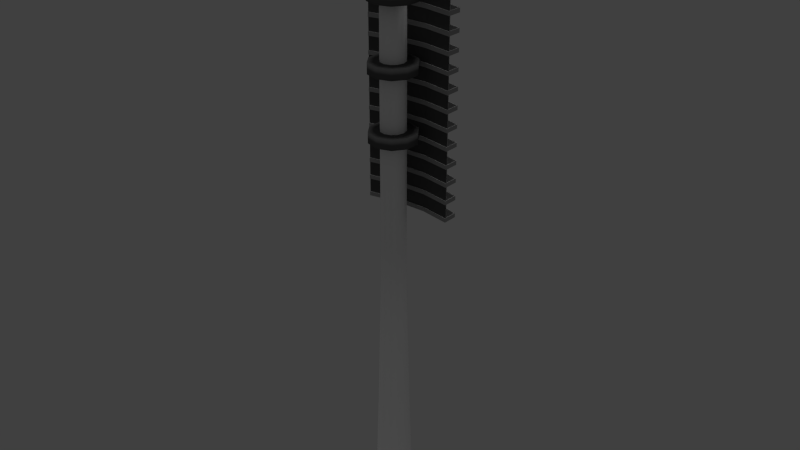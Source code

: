 # Source: NRO_St_pile.blend  (saved by Blender 2.73.0; exported with 4.5.12 LTS)
import bpy
from mathutils import Matrix  # noqa: F401  (used for matrix-valued properties, if any)

bpy.ops.wm.read_factory_settings(use_empty=True)
scene = bpy.context.scene
scene.name = 'Scene'

# ---- collections
col_collection_1 = bpy.data.collections.new('Collection 1'); scene.collection.children.link(col_collection_1)
col_collection_20 = bpy.data.collections.new('Collection 20'); scene.collection.children.link(col_collection_20)
col_collection_20.hide_render = True
col_collection_20.hide_viewport = True

# ---- materials (node trees are filled in below, after node groups)
mat_pile_01 = bpy.data.materials.new('pile_01')
mat_pile_01.alpha_threshold = 0.0
mat_pile_01.use_transparent_shadow = False
mat_pile_01.diffuse_color = (1.0, 1.0, 1.0, 1.0)
mat_pile_01.roughness = 0.5
mat_pile_02 = bpy.data.materials.new('pile_02')
mat_pile_02.alpha_threshold = 0.0
mat_pile_02.use_transparent_shadow = False
mat_pile_02.diffuse_color = (0.1065, 0.1065, 0.1065, 1.0)
mat_pile_02.roughness = 0.5
mat_plane = bpy.data.materials.new('plane')
mat_plane.alpha_threshold = 0.0
mat_plane.use_transparent_shadow = False
mat_plane.diffuse_color = (1.0, 1.0, 1.0, 1.0)
mat_plane.roughness = 0.5
mat_pile_03 = bpy.data.materials.new('pile_03')
mat_pile_03.alpha_threshold = 0.0
mat_pile_03.use_transparent_shadow = False
mat_pile_03.diffuse_color = (0.3506, 0.3506, 0.3506, 1.0)
mat_pile_03.roughness = 0.5
mat_plane_001 = bpy.data.materials.new('plane.001')
mat_plane_001.alpha_threshold = 0.0
mat_plane_001.use_transparent_shadow = False
mat_plane_001.diffuse_color = (0.09084, 0.09084, 0.09084, 1.0)
mat_plane_001.roughness = 0.5

# ---- material node trees

# ---- world
world_world = bpy.data.worlds.new('World'); scene.world = world_world
world_world.color = (0.05088, 0.05088, 0.05088)
world_world.use_sun_shadow = False
world_world.sun_shadow_jitter_overblur = 0.0
world_world.cycles.sampling_method = 'MANUAL'
world_world.cycles.sample_map_resolution = 256

# ---- lights
light_hemi = bpy.data.lights.new('Hemi', 'SUN')
light_hemi.transmission_factor = 0.0
light_hemi.angle = 0.1993
light_hemi.energy = 1.0
light_hemi.shadow_buffer_clip_start = 0.5
light_hemi.shadow_soft_size = 0.1
light_hemi.shadow_cascade_max_distance = 1000.0
light_hemi.cycles.use_multiple_importance_sampling = False
light_lamp = bpy.data.lights.new('Lamp', 'POINT')
light_lamp.transmission_factor = 0.0
light_lamp.cutoff_distance = 30.0
light_lamp.energy = 100.0
light_lamp.shadow_buffer_clip_start = 1.001
light_lamp.shadow_soft_size = 0.1
light_lamp.shadow_maximum_resolution = 0.006
light_lamp.use_absolute_resolution = True
light_lamp.cycles.use_multiple_importance_sampling = False

# ---- meshes
me_cyli0111 = bpy.data.meshes.new('cyli0111')
me_cyli0111.from_pydata([(-0.9271, 1.282, 40.41), (-0.9271, 1.282, 41.12), (0.003463, 1.582, 41.12), (1.506, 0.4858, 41.12), (0.003463, 1.582, 40.41), (0.9271, -1.282, 40.41), (-0.9328, -1.278, 40.41), (-0.003476, -1.582, 40.41), (-1.504, 0.4924, 40.41), (-1.506, -0.4854, 40.41), (-1.504, 0.4924, 41.12), (-0.9328, -1.278, 41.12), (-1.506, -0.4854, 41.12), (-0.003476, -1.582, 41.12), (0.9271, -1.282, 41.12), (1.504, -0.492, 41.12), (1.506, 0.4858, 40.41), (1.504, -0.492, 40.41), (0.9327, 1.278, 40.41), (0.9327, 1.278, 41.12), (-3.07, 1.394, 41.93), (-3.07, 1.394, 22.28), (-1.021, 1.794, 41.93), (1.028, 1.789, 41.93), (-1.021, 1.794, 22.28), (1.028, 1.789, 22.28), (3.075, 1.38, 22.28), (3.075, 1.38, 41.93), (1.506, 0.4858, 28.02), (-1.506, -0.4854, 28.02), (1.506, 0.4858, 27.31), (-0.9271, 1.282, 27.31), (0.003463, 1.582, 27.31), (-1.504, 0.4924, 28.02), (-0.9271, 1.282, 28.02), (-1.504, 0.4924, 27.31), (-1.506, -0.4854, 27.31), (-0.9328, -1.278, 27.31), (-0.9328, -1.278, 28.02), (0.9271, -1.282, 28.02), (-0.003476, -1.582, 28.02), (-0.003476, -1.582, 27.31), (1.504, -0.492, 27.31), (1.504, -0.492, 28.02), (0.9271, -1.282, 27.31), (0.9327, 1.278, 28.02), (0.9327, 1.278, 27.31), (0.003463, 1.582, 28.02), (-0.9271, 1.282, 31.67), (-0.9271, 1.282, 32.39), (0.9271, -1.282, 32.39), (-1.504, 0.4924, 32.39), (0.003463, 1.582, 32.39), (0.003463, 1.582, 31.67), (-0.9328, -1.278, 31.67), (-1.504, 0.4924, 31.67), (-1.506, -0.4854, 31.67), (0.9271, -1.282, 31.67), (-1.506, -0.4854, 32.39), (-0.003476, -1.582, 32.39), (-0.9328, -1.278, 32.39), (-0.003476, -1.582, 31.67), (1.504, -0.492, 31.67), (1.506, 0.4858, 32.39), (1.504, -0.492, 32.39), (1.506, 0.4858, 31.67), (0.9327, 1.278, 32.39), (0.9327, 1.278, 31.67), (0.003463, 1.582, 36.04), (1.506, 0.4858, 36.75), (1.504, -0.492, 36.75), (0.9327, 1.278, 36.04), (1.506, 0.4858, 36.04), (1.504, -0.492, 36.04), (0.9271, -1.282, 36.04), (-0.9328, -1.278, 36.04), (-1.506, -0.4854, 36.04), (-1.504, 0.4924, 36.04), (-0.9271, 1.282, 36.75), (-0.9271, 1.282, 36.04), (-1.506, -0.4854, 36.75), (-1.504, 0.4924, 36.75), (-0.9328, -1.278, 36.75), (-0.003476, -1.582, 36.04), (-0.003476, -1.582, 36.75), (0.9271, -1.282, 36.75), (0.9327, 1.278, 36.75), (0.003463, 1.582, 36.75), (-0.9271, 1.282, 40.41), (-0.9271, 1.282, 41.12), (0.003463, 1.582, 41.12), (1.506, 0.4858, 41.12), (0.003463, 1.582, 40.41), (0.9271, -1.282, 40.41), (-0.9328, -1.278, 40.41), (-0.003476, -1.582, 40.41), (-1.504, 0.4924, 40.41), (-1.506, -0.4854, 40.41), (-1.504, 0.4924, 41.12), (-0.9328, -1.278, 41.12), (-1.506, -0.4854, 41.12), (-0.003476, -1.582, 41.12), (0.9271, -1.282, 41.12), (1.504, -0.492, 41.12), (1.506, 0.4858, 40.41), (1.504, -0.492, 40.41), (0.9327, 1.278, 40.41), (0.9327, 1.278, 41.12), (-3.068, 2.293, 41.28), (-3.07, 1.285, 41.57), (-3.07, 1.285, 41.28), (-1.023, 1.67, 41.28), (0.003671, 1.668, 41.28), (0.003671, 1.668, 41.57), (1.061, 1.666, 41.28), (3.075, 1.272, 41.28), (0.00621, 2.828, 41.28), (-3.068, 2.293, 41.57), (-1.023, 1.67, 41.57), (-1.021, 2.768, 41.57), (1.061, 1.666, 41.57), (3.075, 1.272, 41.57), (1.063, 2.764, 41.57), (3.078, 2.28, 41.28), (3.078, 2.28, 41.57), (0.00621, 2.828, 41.57), (1.063, 2.764, 41.28), (-1.021, 2.768, 41.28), (-3.07, 1.285, 22.25), (-3.07, 1.285, 22.53), (0.003671, 1.668, 22.53), (0.003671, 1.668, 22.25), (3.075, 1.272, 22.25), (0.00621, 2.828, 22.25), (1.061, 1.666, 22.25), (-1.023, 1.67, 22.25), (-1.021, 2.768, 22.25), (-3.068, 2.293, 22.25), (-1.023, 1.67, 22.53), (-3.068, 2.293, 22.53), (-1.021, 2.768, 22.53), (1.061, 1.666, 22.53), (3.075, 1.272, 22.53), (3.078, 2.28, 22.25), (1.063, 2.764, 22.25), (0.00621, 2.828, 22.53), (1.063, 2.764, 22.53), (3.078, 2.28, 22.53), (-3.07, 1.285, 23.44), (3.075, 1.272, 23.72), (1.061, 1.666, 23.44), (0.003671, 1.668, 23.44), (-1.023, 1.67, 23.44), (-3.068, 2.293, 23.44), (-3.07, 1.285, 23.72), (-1.023, 1.67, 23.72), (-3.068, 2.293, 23.72), (0.003671, 1.668, 23.72), (0.00621, 2.828, 23.72), (1.061, 1.666, 23.72), (3.078, 2.28, 23.72), (3.075, 1.272, 23.44), (1.063, 2.764, 23.44), (1.063, 2.764, 23.72), (0.00621, 2.828, 23.44), (-1.021, 2.768, 23.44), (-1.021, 2.768, 23.72), (3.078, 2.28, 23.44), (-3.07, 1.285, 24.91), (-3.068, 2.293, 24.91), (-3.07, 1.285, 24.63), (0.003671, 1.668, 24.63), (0.00621, 2.828, 24.63), (1.061, 1.666, 24.63), (-1.023, 1.67, 24.63), (-3.068, 2.293, 24.63), (-1.023, 1.67, 24.91), (0.003671, 1.668, 24.91), (0.00621, 2.828, 24.91), (-1.021, 2.768, 24.91), (1.061, 1.666, 24.91), (3.075, 1.272, 24.91), (3.078, 2.28, 24.91), (1.063, 2.764, 24.63), (3.075, 1.272, 24.63), (-1.021, 2.768, 24.63), (1.063, 2.764, 24.91), (3.078, 2.28, 24.63), (-3.07, 1.285, 25.82), (-1.023, 1.67, 26.1), (0.003671, 1.668, 26.1), (0.003671, 1.668, 25.82), (1.061, 1.666, 25.82), (3.075, 1.272, 25.82), (0.00621, 2.828, 25.82), (-1.023, 1.67, 25.82), (-3.068, 2.293, 25.82), (-3.068, 2.293, 26.1), (-3.07, 1.285, 26.1), (0.00621, 2.828, 26.1), (1.061, 1.666, 26.1), (1.063, 2.764, 26.1), (3.078, 2.28, 26.1), (3.075, 1.272, 26.1), (3.078, 2.28, 25.82), (1.063, 2.764, 25.82), (-1.021, 2.768, 26.1), (-1.021, 2.768, 25.82), (-3.07, 1.285, 27.01), (-3.07, 1.285, 27.29), (-1.023, 1.67, 27.01), (1.061, 1.666, 27.29), (3.075, 1.272, 27.01), (1.061, 1.666, 27.01), (0.003671, 1.668, 27.01), (0.00621, 2.828, 27.01), (-3.068, 2.293, 27.01), (-1.023, 1.67, 27.29), (-1.021, 2.768, 27.29), (-3.068, 2.293, 27.29), (0.003671, 1.668, 27.29), (1.063, 2.764, 27.29), (3.078, 2.28, 27.29), (3.075, 1.272, 27.29), (3.078, 2.28, 27.01), (1.063, 2.764, 27.01), (0.00621, 2.828, 27.29), (-1.021, 2.768, 27.01), (-3.068, 2.293, 28.2), (-3.07, 1.285, 28.48), (-3.07, 1.285, 28.2), (-1.023, 1.67, 28.2), (0.003671, 1.668, 28.48), (-1.023, 1.67, 28.48), (0.003671, 1.668, 28.2), (1.061, 1.666, 28.2), (3.075, 1.272, 28.48), (0.00621, 2.828, 28.2), (-1.021, 2.768, 28.48), (-3.068, 2.293, 28.48), (1.061, 1.666, 28.48), (3.075, 1.272, 28.2), (3.078, 2.28, 28.2), (1.063, 2.764, 28.2), (1.063, 2.764, 28.48), (0.00621, 2.828, 28.48), (-1.021, 2.768, 28.2), (3.078, 2.28, 28.48), (1.063, 2.764, 29.39), (3.075, 1.272, 29.39), (1.061, 1.666, 29.39), (0.00621, 2.828, 29.39), (-1.023, 1.67, 29.39), (1.063, 2.764, 29.67), (3.075, 1.272, 29.67), (-3.07, 1.285, 29.67), (-1.023, 1.67, 29.67), (3.078, 2.28, 29.67), (3.078, 2.28, 29.39), (0.00621, 2.828, 29.67), (-1.021, 2.768, 29.67), (-1.021, 2.768, 29.39), (-3.068, 2.293, 29.67), (-3.068, 2.293, 29.39), (-3.07, 1.285, 29.39), (0.003671, 1.668, 29.67), (0.003671, 1.668, 29.39), (1.061, 1.666, 29.67), (0.003671, 1.668, 30.86), (-1.023, 1.67, 30.86), (3.075, 1.272, 30.86), (1.061, 1.666, 30.86), (1.061, 1.666, 30.58), (1.063, 2.764, 30.58), (0.00621, 2.828, 30.58), (0.003671, 1.668, 30.58), (-1.023, 1.67, 30.58), (-3.07, 1.285, 30.58), (-3.07, 1.285, 30.86), (-3.068, 2.293, 30.86), (-1.021, 2.768, 30.86), (0.00621, 2.828, 30.86), (3.075, 1.272, 30.58), (3.078, 2.28, 30.58), (1.063, 2.764, 30.86), (-1.021, 2.768, 30.58), (-3.068, 2.293, 30.58), (3.078, 2.28, 30.86), (-1.023, 1.67, 31.77), (1.061, 1.666, 32.05), (1.061, 1.666, 31.77), (3.075, 1.272, 31.77), (0.003671, 1.668, 31.77), (-3.07, 1.285, 31.77), (-3.068, 2.293, 31.77), (-3.07, 1.285, 32.05), (-1.023, 1.67, 32.05), (-3.068, 2.293, 32.05), (0.003671, 1.668, 32.05), (0.00621, 2.828, 32.05), (3.075, 1.272, 32.05), (1.063, 2.764, 32.05), (3.078, 2.28, 32.05), (1.063, 2.764, 31.77), (3.078, 2.28, 31.77), (0.00621, 2.828, 31.77), (-1.021, 2.768, 32.05), (-1.021, 2.768, 31.77), (-3.068, 2.293, 32.96), (-3.07, 1.285, 32.96), (-3.07, 1.285, 33.24), (0.003671, 1.668, 33.24), (0.003671, 1.668, 32.96), (3.075, 1.272, 33.24), (1.061, 1.666, 32.96), (0.00621, 2.828, 32.96), (-1.021, 2.768, 32.96), (-1.023, 1.67, 32.96), (-1.023, 1.67, 33.24), (-3.068, 2.293, 33.24), (-1.021, 2.768, 33.24), (1.061, 1.666, 33.24), (3.078, 2.28, 33.24), (3.075, 1.272, 32.96), (3.078, 2.28, 32.96), (1.063, 2.764, 33.24), (1.063, 2.764, 32.96), (0.00621, 2.828, 33.24), (-3.068, 2.293, 34.14), (-3.07, 1.285, 34.14), (-1.023, 1.67, 34.43), (-1.023, 1.67, 34.14), (0.003671, 1.668, 34.43), (1.061, 1.666, 34.43), (1.061, 1.666, 34.14), (0.00621, 2.828, 34.14), (0.003671, 1.668, 34.14), (-3.07, 1.285, 34.43), (-3.068, 2.293, 34.43), (0.00621, 2.828, 34.43), (3.078, 2.28, 34.43), (3.075, 1.272, 34.43), (3.075, 1.272, 34.14), (3.078, 2.28, 34.14), (1.063, 2.764, 34.14), (1.063, 2.764, 34.43), (-1.021, 2.768, 34.14), (-1.021, 2.768, 34.43), (-3.07, 1.285, 35.33), (0.003671, 1.668, 35.62), (0.003671, 1.668, 35.33), (1.061, 1.666, 35.62), (1.061, 1.666, 35.33), (3.075, 1.272, 35.62), (0.00621, 2.828, 35.33), (1.063, 2.764, 35.33), (-1.021, 2.768, 35.33), (-1.023, 1.67, 35.33), (-3.068, 2.293, 35.33), (-3.07, 1.285, 35.62), (-3.068, 2.293, 35.62), (-1.023, 1.67, 35.62), (3.078, 2.28, 35.62), (3.075, 1.272, 35.33), (3.078, 2.28, 35.33), (0.00621, 2.828, 35.62), (1.063, 2.764, 35.62), (-1.021, 2.768, 35.62), (-3.07, 1.285, 36.81), (-1.023, 1.67, 36.81), (0.003671, 1.668, 36.81), (-1.023, 1.67, 36.52), (3.075, 1.272, 36.81), (0.00621, 2.828, 36.52), (1.061, 1.666, 36.52), (0.003671, 1.668, 36.52), (-3.07, 1.285, 36.52), (-3.068, 2.293, 36.52), (-3.068, 2.293, 36.81), (0.00621, 2.828, 36.81), (-1.021, 2.768, 36.81), (1.061, 1.666, 36.81), (1.063, 2.764, 36.81), (3.078, 2.28, 36.81), (3.075, 1.272, 36.52), (3.078, 2.28, 36.52), (1.063, 2.764, 36.52), (-1.021, 2.768, 36.52), (-3.07, 1.285, 37.71), (0.003671, 1.668, 38.0), (1.061, 1.666, 37.71), (3.075, 1.272, 37.71), (0.00621, 2.828, 37.71), (0.003671, 1.668, 37.71), (-1.023, 1.67, 37.71), (-3.068, 2.293, 37.71), (-3.07, 1.285, 38.0), (-1.023, 1.67, 38.0), (-1.021, 2.768, 38.0), (-3.068, 2.293, 38.0), (1.061, 1.666, 38.0), (3.075, 1.272, 38.0), (3.078, 2.28, 37.71), (1.063, 2.764, 38.0), (1.063, 2.764, 37.71), (0.00621, 2.828, 38.0), (-1.021, 2.768, 37.71), (3.078, 2.28, 38.0), (-3.068, 2.293, 38.9), (-3.07, 1.285, 38.9), (-1.023, 1.67, 39.19), (0.003671, 1.668, 38.9), (3.075, 1.272, 39.19), (1.063, 2.764, 38.9), (0.00621, 2.828, 38.9), (1.061, 1.666, 38.9), (-1.021, 2.768, 38.9), (-1.023, 1.67, 38.9), (-3.07, 1.285, 39.19), (-3.068, 2.293, 39.19), (0.003671, 1.668, 39.19), (1.061, 1.666, 39.19), (3.078, 2.28, 39.19), (3.075, 1.272, 38.9), (3.078, 2.28, 38.9), (0.00621, 2.828, 39.19), (-1.021, 2.768, 39.19), (1.063, 2.764, 39.19), (-3.068, 2.293, 40.38), (-3.068, 2.293, 40.09), (-3.07, 1.285, 40.38), (-3.07, 1.285, 40.09), (-1.023, 1.67, 40.38), (0.003671, 1.668, 40.09), (3.075, 1.272, 40.09), (3.075, 1.272, 40.38), (1.061, 1.666, 40.09), (1.063, 2.764, 40.09), (-1.021, 2.768, 40.09), (-1.023, 1.67, 40.09), (0.003671, 1.668, 40.38), (1.061, 1.666, 40.38), (1.063, 2.764, 40.38), (0.00621, 2.828, 40.38), (3.078, 2.28, 40.09), (3.078, 2.28, 40.38), (0.00621, 2.828, 40.09), (-1.021, 2.768, 40.38), (0.003051, 1.394, 0.0), (1.165, 0.6945, 0.0), (0.6741, 1.206, 0.0), (0.6375, 1.14, 1.235), (1.101, 0.6568, 1.235), (1.162, -0.6996, 0.0), (1.343, -0.002944, 0.0), (1.27, -0.002781, 1.235), (0.9196, 0.5484, 8.423), (0.5323, 0.9522, 8.423), (-0.7115, 0.4285, 30.37), (-0.4098, 0.669, 42.63), (-0.4097, 0.7404, 30.37), (0.7133, 0.4254, 18.32), (0.4129, 0.7386, 18.32), (1.06, -0.002326, 8.423), (0.6689, -1.209, 0.0), (-0.003051, -1.394, 0.0), (-0.7116, 0.3873, 42.5), (-0.7132, -0.3842, 42.13), (0.7115, -0.4285, 30.37), (0.8226, -0.001804, 30.37), (0.4128, 0.6672, 42.63), (0.001691, 0.7715, 42.68), (0.7132, 0.3842, 42.5), (-0.4128, -0.6672, 42.0), (0.7116, -0.3873, 42.13), (0.8226, -0.001804, 42.32), (0.4129, 0.7386, 30.37), (0.7133, 0.4254, 30.37), (-0.001865, -0.8539, 18.32), (0.4097, -0.7404, 18.32), (0.7115, -0.4285, 18.32), (0.8226, -0.001804, 18.32), (0.9172, -0.5524, 8.423), (1.098, -0.6616, 1.235), (0.6325, -1.143, 1.235), (0.5281, -0.9545, 8.423), (-0.002408, -1.101, 8.423), (-0.6375, -1.14, 1.235), (-0.5323, -0.9522, 8.423), (-0.9196, -0.5484, 8.423), (-0.001865, -0.8539, 30.37), (0.4098, -0.669, 42.0), (0.4097, -0.7404, 30.37), (-0.4129, -0.7386, 18.32), (-0.001691, -0.7715, 41.95), (-0.4129, -0.7386, 30.37), (-0.7133, -0.4254, 30.37), (-0.7133, -0.4254, 18.32), (-0.002885, -1.318, 1.235), (-0.6741, -1.206, 0.0), (-1.165, -0.6945, 0.0), (-1.101, -0.6568, 1.235), (-1.06, 0.002329, 8.423), (-0.8226, 0.001806, 30.37), (-0.8226, 0.001804, 42.32), (-1.343, 0.002946, 0.0), (0.001865, 0.8539, 30.37), (0.001865, 0.8539, 18.32), (0.002408, 1.101, 8.423), (0.002885, 1.318, 1.235), (-1.162, 0.6996, 0.0), (-1.098, 0.6616, 1.235), (-1.27, 0.002781, 1.235), (-0.8226, 0.001806, 18.32), (-0.7115, 0.4285, 18.32), (-0.6325, 1.143, 1.235), (-0.6689, 1.209, 0.0), (-0.9172, 0.5524, 8.423), (-0.4097, 0.7404, 18.32), (-0.5281, 0.9545, 8.423), (-3.07, 1.331, 41.93), (-3.07, 1.331, 22.28), (-1.021, 1.731, 41.93), (1.028, 1.726, 41.93), (-1.021, 1.731, 22.28), (1.028, 1.726, 22.28), (3.075, 1.317, 22.28), (3.075, 1.317, 41.93)], [], [(5, 7, 6, 4), (19, 2, 3), (11, 13, 14), (11, 14, 3), (2, 1, 10), (14, 15, 3), (10, 12, 11), (18, 16, 4), (16, 17, 5), (16, 5, 4), (6, 8, 4), (6, 9, 8), (8, 0, 4), (2, 10, 11, 3), (21, 20, 22, 24), (24, 22, 23, 25), (27, 26, 25, 23), (63, 64, 62, 65), (28, 43, 42, 30), (45, 47, 28), (38, 40, 39), (38, 39, 28), (43, 39, 44, 42), (47, 34, 33), (39, 43, 28), (33, 29, 38), (46, 30, 32), (30, 42, 44), (30, 44, 32), (34, 47, 32, 31), (37, 35, 32), (37, 36, 35), (35, 31, 32), (45, 28, 30, 46), (39, 40, 41, 44), (59, 60, 54, 61), (47, 33, 38, 28), (44, 41, 37, 32), (29, 33, 35, 36), (33, 34, 31, 35), (47, 45, 46, 32), (38, 29, 36, 37), (51, 49, 48, 55), (66, 52, 63), (60, 59, 50), (60, 50, 63), (64, 50, 57, 62), (52, 49, 51), (50, 64, 63), (51, 58, 60), (67, 65, 53), (65, 62, 57), (65, 57, 53), (49, 52, 53, 48), (54, 55, 53), (54, 56, 55), (55, 48, 53), (52, 66, 67, 53), (50, 59, 61, 57), (84, 82, 75, 83), (52, 51, 60, 63), (57, 61, 54, 53), (58, 51, 55, 56), (66, 63, 65, 67), (60, 58, 56, 54), (69, 70, 73, 72), (86, 87, 69), (82, 84, 85), (82, 85, 69), (70, 85, 74, 73), (87, 78, 81), (85, 70, 69), (81, 80, 82), (71, 72, 68), (72, 73, 74), (72, 74, 68), (78, 87, 68, 79), (75, 77, 68), (75, 76, 77), (77, 79, 68), (86, 69, 72, 71), (85, 84, 83, 74), (101, 99, 94, 95), (87, 81, 82, 69), (74, 83, 75, 68), (80, 81, 77, 76), (81, 78, 79, 77), (87, 86, 71, 68), (82, 80, 76, 75), (91, 103, 105, 104), (103, 102, 93, 105), (40, 38, 37, 41), (107, 91, 104, 106), (102, 101, 95, 93), (89, 90, 92, 88), (100, 98, 96, 97), (98, 89, 88, 96), (90, 107, 106, 92), (99, 100, 97, 94), (300, 302, 301, 289), (357, 348, 358, 356), (114, 112, 116, 126), (121, 124, 122, 120), (116, 127, 119, 125), (112, 111, 127, 116), (122, 124, 123, 126), (108, 110, 109, 117), (118, 119, 117, 109), (111, 112, 113, 118), (126, 123, 115, 114), (112, 114, 120, 113), (142, 147, 146, 141), (110, 111, 118, 109), (127, 108, 117, 119), (115, 123, 124, 121), (126, 116, 125, 122), (114, 115, 121, 120), (120, 122, 125, 113), (173, 171, 172, 183), (113, 125, 119, 118), (111, 110, 108, 127), (133, 136, 140, 145), (144, 133, 145, 146), (146, 147, 143, 144), (137, 128, 129, 139), (138, 140, 139, 129), (135, 131, 130, 138), (144, 143, 132, 134), (131, 134, 141, 130), (149, 160, 163, 159), (128, 135, 138, 129), (136, 137, 139, 140), (132, 143, 147, 142), (134, 131, 133, 144), (134, 132, 142, 141), (141, 146, 145, 130), (131, 135, 136, 133), (130, 145, 140, 138), (135, 128, 137, 136), (164, 165, 166, 158), (162, 164, 158, 163), (163, 160, 167, 162), (153, 148, 154, 156), (155, 166, 156, 154), (152, 151, 157, 155), (162, 167, 161, 150), (151, 150, 159, 157), (181, 182, 186, 180), (148, 152, 155, 154), (165, 153, 156, 166), (161, 167, 160, 149), (150, 151, 164, 162), (150, 161, 149, 159), (159, 163, 158, 157), (151, 152, 165, 164), (157, 158, 166, 155), (152, 148, 153, 165), (172, 185, 179, 178), (183, 172, 178, 186), (180, 186, 178, 177), (175, 170, 168, 169), (176, 179, 169, 168), (272, 282, 270, 271), (186, 182, 187, 183), (171, 173, 180, 177), (203, 202, 201, 200), (170, 174, 176, 168), (185, 175, 169, 179), (184, 187, 182, 181), (174, 171, 177, 176), (173, 184, 181, 180), (183, 187, 184, 173), (171, 174, 185, 172), (177, 178, 179, 176), (174, 170, 175, 185), (194, 207, 206, 199), (205, 194, 199, 201), (201, 202, 204, 205), (196, 188, 198, 197), (189, 206, 197, 198), (195, 191, 190, 189), (205, 204, 193, 192), (191, 192, 200, 190), (223, 222, 221, 211), (188, 195, 189, 198), (207, 196, 197, 206), (193, 204, 202, 203), (192, 191, 194, 205), (192, 193, 203, 200), (200, 201, 199, 190), (191, 195, 207, 194), (190, 199, 206, 189), (195, 188, 196, 207), (215, 227, 218, 226), (225, 215, 226, 221), (221, 222, 224, 225), (216, 208, 209, 219), (217, 218, 219, 209), (210, 214, 220, 217), (225, 224, 212, 213), (214, 213, 211, 220), (236, 247, 244, 240), (208, 210, 217, 209), (227, 216, 219, 218), (212, 224, 222, 223), (213, 214, 215, 225), (213, 212, 223, 211), (211, 221, 226, 220), (214, 210, 227, 215), (220, 226, 218, 217), (210, 208, 216, 227), (237, 246, 238, 245), (243, 237, 245, 244), (244, 247, 242, 243), (228, 230, 229, 239), (233, 238, 239, 229), (231, 234, 232, 233), (243, 242, 241, 235), (234, 235, 240, 232), (261, 263, 262, 260), (230, 231, 233, 229), (246, 228, 239, 238), (241, 242, 247, 236), (235, 234, 237, 243), (235, 241, 236, 240), (240, 244, 245, 232), (234, 231, 246, 237), (232, 245, 238, 233), (231, 230, 228, 246), (252, 266, 265, 256), (252, 264, 263, 261), (264, 252, 256, 255), (249, 250, 248, 258), (263, 264, 255, 262), (266, 252, 261, 251), (259, 265, 267, 253), (250, 249, 254, 267), (250, 266, 251, 248), (266, 250, 267, 265), (253, 267, 254, 257), (270, 287, 284, 271), (260, 256, 265, 259), (249, 258, 257, 254), (248, 251, 259, 253), (258, 248, 253, 257), (262, 255, 256, 260), (251, 261, 260, 259), (274, 285, 280, 281), (273, 274, 281, 284), (284, 287, 283, 273), (286, 277, 278, 279), (276, 275, 268, 269), (273, 283, 282, 272), (275, 272, 271, 268), (290, 292, 305, 303), (277, 276, 269, 278), (285, 286, 279, 280), (282, 283, 287, 270), (272, 275, 274, 273), (269, 280, 279, 278), (271, 284, 281, 268), (275, 276, 285, 274), (268, 281, 280, 269), (276, 277, 286, 285), (298, 299, 306, 296), (303, 305, 299, 301), (301, 302, 304, 303), (294, 293, 295, 297), (293, 288, 296, 295), (288, 292, 298, 296), (303, 304, 291, 290), (292, 290, 289, 298), (313, 322, 325, 321), (305, 307, 306, 299), (307, 294, 297, 306), (291, 304, 302, 300), (296, 306, 297, 295), (290, 291, 300, 289), (289, 301, 299, 298), (292, 288, 307, 305), (318, 320, 319, 310), (288, 293, 294, 307), (315, 316, 320, 327), (326, 315, 327, 325), (325, 322, 324, 326), (308, 309, 310, 319), (309, 317, 318, 310), (317, 312, 311, 318), (326, 324, 323, 314), (312, 314, 321, 311), (341, 340, 345, 333), (345, 340, 343, 344), (316, 308, 319, 320), (323, 324, 322, 313), (314, 312, 315, 326), (314, 323, 313, 321), (321, 325, 327, 311), (312, 317, 316, 315), (311, 327, 320, 318), (317, 309, 308, 316), (335, 346, 347, 339), (344, 335, 339, 345), (333, 345, 339, 332), (328, 329, 337, 338), (330, 347, 338, 337), (331, 336, 332, 330), (344, 343, 342, 334), (336, 334, 333, 332), (353, 362, 366, 351), (329, 331, 330, 337), (346, 328, 338, 347), (342, 343, 340, 341), (334, 336, 335, 344), (334, 342, 341, 333), (336, 331, 346, 335), (332, 339, 347, 330), (331, 329, 328, 346), (354, 356, 367, 365), (355, 354, 365, 366), (366, 362, 364, 355), (358, 348, 359, 360), (361, 367, 360, 359), (357, 350, 349, 361), (355, 364, 363, 352), (350, 352, 351, 349), (374, 375, 373, 386), (348, 357, 361, 359), (356, 358, 360, 367), (363, 364, 362, 353), (352, 350, 354, 355), (352, 363, 353, 351), (351, 366, 365, 349), (350, 357, 356, 354), (349, 365, 367, 361), (372, 383, 382, 381), (373, 387, 380, 379), (386, 373, 379, 382), (429, 431, 430, 428), (377, 376, 368, 378), (369, 380, 378, 368), (382, 383, 385, 386), (371, 375, 370, 369), (375, 374, 381, 370), (401, 407, 403, 400), (376, 371, 369, 368), (387, 377, 378, 380), (384, 385, 383, 372), (386, 385, 384, 374), (374, 384, 372, 381), (381, 382, 379, 370), (375, 371, 387, 373), (370, 379, 380, 369), (371, 376, 377, 387), (392, 406, 398, 405), (404, 392, 405, 403), (403, 407, 402, 404), (395, 388, 396, 399), (397, 398, 399, 396), (394, 393, 389, 397), (404, 402, 391, 390), (393, 390, 400, 389), (412, 422, 427, 421), (388, 394, 397, 396), (406, 395, 399, 398), (391, 402, 407, 401), (390, 393, 392, 404), (390, 391, 401, 400), (400, 403, 405, 389), (393, 394, 406, 392), (389, 405, 398, 397), (394, 388, 395, 406), (414, 416, 426, 425), (413, 414, 425, 427), (427, 422, 424, 413), (408, 409, 418, 419), (410, 426, 419, 418), (417, 411, 420, 410), (413, 424, 423, 415), (411, 415, 421, 420), (435, 445, 442, 441), (409, 417, 410, 418), (416, 408, 419, 426), (423, 424, 422, 412), (415, 411, 414, 413), (415, 423, 412, 421), (421, 427, 425, 420), (411, 417, 416, 414), (420, 425, 426, 410), (417, 409, 408, 416), (443, 440, 441, 442), (437, 446, 443, 442), (442, 445, 444, 437), (446, 438, 447, 443), (432, 447, 428, 430), (439, 433, 440, 432), (437, 444, 434, 436), (433, 436, 441, 440), (431, 439, 432, 430), (438, 429, 428, 447), (436, 433, 446, 437), (436, 434, 435, 441), (434, 444, 445, 435), (433, 439, 438, 446), (440, 443, 447, 432), (439, 431, 429, 438), (483, 484, 464, 453), (451, 452, 449, 450), (473, 467, 496, 495), (492, 468, 474, 491), (507, 462, 457, 508), (484, 498, 465, 464), (466, 459, 460, 458), (478, 493, 488, 486), (492, 490, 478, 479), (503, 458, 514, 513), (508, 457, 451, 509), (512, 511, 510, 505), (455, 483, 453, 454), (461, 481, 463, 456), (471, 459, 466), (504, 466, 458, 503), (490, 495, 493, 478), (497, 513, 502, 489), (489, 502, 512, 501), (469, 468, 480, 481), (471, 470, 476, 506), (494, 474, 472, 466), (466, 504, 467), (496, 503, 513, 497), (477, 469, 481, 461), (502, 517, 511, 512), (470, 471, 472), (471, 466, 472), (508, 519, 518, 507), (466, 467, 494), (467, 473, 494), (494, 491, 474), (474, 475, 472), (486, 485, 479, 478), (514, 518, 519, 517), (498, 487, 499, 465), (486, 488, 487, 498), (459, 471, 506, 460), (448, 516, 515, 509), (469, 477, 472, 475), (513, 514, 517, 502), (485, 482, 480, 479), (482, 485, 484, 483), (507, 518, 460, 506), (493, 497, 489, 488), (456, 463, 455, 452), (491, 494, 490, 492), (511, 515, 516, 510), (476, 477, 461, 462), (462, 461, 456, 457), (517, 519, 515, 511), (488, 489, 501, 487), (506, 476, 462, 507), (467, 504, 503, 496), (509, 451, 450, 448), (494, 473, 495, 490), (518, 514, 458, 460), (482, 463, 481, 480), (477, 476, 470, 472), (485, 486, 498, 484), (501, 512, 505, 500), (452, 455, 454, 449), (463, 482, 483, 455), (495, 496, 497, 493), (468, 492, 479, 480), (509, 515, 519, 508), (487, 501, 500, 499), (468, 469, 475, 474), (457, 456, 452, 451), (521, 524, 522, 520), (524, 525, 523, 522), (527, 523, 525, 526)])
me_cyli0111.polygons.foreach_set('use_smooth', [1, 1, 1, 1, 1, 1, 1, 1, 1, 1, 1, 1, 1, 1, 0, 0, 0, 1, 1, 1, 1, 1, 1, 1, 1, 1, 1, 1, 1, 1, 1, 1, 1, 1, 1, 1, 1, 1, 1, 1, 1, 1, 1, 1, 1, 1, 1, 1, 1, 1, 1, 1, 1, 1, 1, 1, 1, 1, 1, 1, 1, 1, 1, 1, 1, 1, 1, 1, 1, 1, 1, 1, 1, 1, 1, 1, 1, 1, 1, 1, 1, 1, 1, 1, 1, 1, 1, 1, 1, 1, 1, 1, 1, 1, 1, 1, 1, 1, 1, 0, 0, 0, 0, 0, 0, 0, 0, 0, 0, 0, 0, 0, 0, 0, 0, 0, 0, 0, 0, 0, 0, 0, 0, 0, 0, 0, 0, 0, 0, 0, 0, 0, 0, 0, 0, 0, 0, 0, 0, 0, 0, 0, 0, 0, 0, 0, 0, 0, 0, 0, 0, 0, 0, 0, 0, 0, 0, 0, 0, 0, 0, 0, 0, 0, 0, 0, 0, 0, 0, 0, 0, 0, 0, 0, 0, 0, 0, 0, 0, 0, 0, 0, 0, 0, 0, 0, 0, 0, 0, 0, 0, 0, 0, 0, 0, 0, 0, 0, 0, 0, 0, 0, 0, 0, 0, 0, 0, 0, 0, 0, 0, 0, 0, 0, 0, 0, 0, 0, 0, 0, 0, 0, 0, 0, 0, 0, 0, 0, 0, 0, 0, 0, 0, 0, 0, 0, 0, 0, 0, 0, 0, 0, 0, 0, 0, 0, 0, 0, 0, 0, 0, 0, 0, 0, 0, 0, 0, 0, 0, 0, 0, 0, 0, 0, 0, 0, 0, 0, 0, 0, 0, 0, 0, 0, 0, 0, 0, 0, 0, 0, 0, 0, 0, 0, 0, 0, 0, 0, 0, 0, 0, 0, 0, 0, 0, 0, 0, 0, 0, 0, 0, 0, 0, 0, 0, 0, 0, 0, 0, 0, 0, 0, 0, 0, 0, 0, 0, 0, 0, 0, 0, 0, 0, 0, 0, 0, 0, 0, 0, 0, 0, 0, 0, 0, 0, 0, 0, 0, 0, 0, 0, 0, 0, 0, 0, 0, 0, 0, 0, 0, 0, 0, 0, 0, 0, 0, 0, 0, 0, 0, 0, 0, 0, 0, 0, 0, 0, 0, 0, 0, 0, 0, 0, 0, 0, 0, 0, 0, 0, 0, 0, 0, 0, 0, 0, 0, 0, 0, 0, 0, 0, 0, 0, 0, 0, 0, 0, 0, 0, 0, 0, 0, 0, 0, 0, 1, 1, 1, 1, 1, 1, 1, 1, 1, 1, 1, 1, 1, 1, 1, 1, 1, 1, 1, 1, 1, 1, 1, 1, 1, 1, 1, 1, 1, 1, 1, 1, 1, 1, 1, 1, 1, 1, 1, 1, 1, 1, 1, 1, 1, 1, 1, 1, 1, 1, 1, 1, 1, 1, 1, 1, 1, 1, 1, 1, 1, 1, 1, 1, 1, 1, 1, 1, 1, 0, 0, 0])
me_cyli0111.polygons.foreach_set('material_index', [1, 1, 1, 1, 1, 1, 1, 1, 1, 1, 1, 1, 1, 1, 2, 2, 2, 1, 1, 1, 1, 1, 1, 1, 1, 1, 1, 1, 1, 1, 1, 1, 1, 1, 1, 1, 1, 1, 1, 1, 1, 1, 1, 1, 1, 1, 1, 1, 1, 1, 1, 1, 1, 1, 1, 1, 1, 1, 1, 1, 1, 1, 1, 1, 1, 1, 1, 1, 1, 1, 1, 1, 1, 1, 1, 1, 1, 1, 1, 1, 1, 1, 1, 1, 1, 1, 1, 1, 1, 1, 1, 1, 1, 1, 1, 1, 1, 1, 1, 3, 3, 3, 3, 3, 3, 3, 3, 3, 3, 3, 3, 3, 3, 3, 3, 3, 3, 3, 3, 3, 3, 3, 3, 3, 3, 3, 3, 3, 3, 3, 3, 3, 3, 3, 3, 3, 3, 3, 3, 3, 3, 3, 3, 3, 3, 3, 3, 3, 3, 3, 3, 3, 3, 3, 3, 3, 3, 3, 3, 3, 3, 3, 3, 3, 3, 3, 3, 3, 3, 3, 3, 3, 3, 3, 3, 3, 3, 3, 3, 3, 3, 3, 3, 3, 3, 3, 3, 3, 3, 3, 3, 3, 3, 3, 3, 3, 3, 3, 3, 3, 3, 3, 3, 3, 3, 3, 3, 3, 3, 3, 3, 3, 3, 3, 3, 3, 3, 3, 3, 3, 3, 3, 3, 3, 3, 3, 3, 3, 3, 3, 3, 3, 3, 3, 3, 3, 3, 3, 3, 3, 3, 3, 3, 3, 3, 3, 3, 3, 3, 3, 3, 3, 3, 3, 3, 3, 3, 3, 3, 3, 3, 3, 3, 3, 3, 3, 3, 3, 3, 3, 3, 3, 3, 3, 3, 3, 3, 3, 3, 3, 3, 3, 3, 3, 3, 3, 3, 3, 3, 3, 3, 3, 3, 3, 3, 3, 3, 3, 3, 3, 3, 3, 3, 3, 3, 3, 3, 3, 3, 3, 3, 3, 3, 3, 3, 3, 3, 3, 3, 3, 3, 3, 3, 3, 3, 3, 3, 3, 3, 3, 3, 3, 3, 3, 3, 3, 3, 3, 3, 3, 3, 3, 3, 3, 3, 3, 3, 3, 3, 3, 3, 3, 3, 3, 3, 3, 3, 3, 3, 3, 3, 3, 3, 3, 3, 3, 3, 3, 3, 3, 3, 3, 3, 3, 3, 3, 3, 3, 3, 3, 3, 3, 3, 3, 3, 3, 3, 3, 3, 3, 3, 3, 3, 3, 3, 3, 3, 3, 3, 3, 3, 3, 3, 3, 3, 0, 0, 0, 0, 0, 0, 0, 0, 0, 0, 0, 0, 0, 0, 0, 0, 0, 0, 0, 0, 0, 0, 0, 0, 0, 0, 0, 0, 0, 0, 0, 0, 0, 0, 0, 0, 0, 0, 0, 0, 0, 0, 0, 0, 0, 0, 0, 0, 0, 0, 0, 0, 0, 0, 0, 0, 0, 0, 0, 0, 0, 0, 0, 0, 0, 0, 0, 0, 0, 4, 4, 4])
_uv = me_cyli0111.uv_layers.new(name='UVMap')
_uv.uv.foreach_set('vector', [0.01294, 0.0154, 0.01261, 0.01438, 0.01294, 0.01337, 0.01607, 0.01438, 0.0236, 0.01246, 0.0243, 0.01462, 0.02176, 0.01113, 0.01766, 0.01678, 0.01695, 0.01462, 0.01766, 0.01246, 0.01766, 0.01678, 0.01766, 0.01246, 0.02176, 0.01113, 0.0243, 0.01462, 0.0236, 0.01678, 0.02176, 0.01811, 0.01766, 0.01246, 0.01949, 0.01113, 0.02176, 0.01113, 0.02176, 0.01811, 0.01949, 0.01811, 0.01766, 0.01678, 0.01574, 0.0154, 0.01487, 0.01603, 0.01607, 0.01438, 0.01487, 0.01603, 0.0138, 0.01603, 0.01294, 0.0154, 0.01487, 0.01603, 0.01294, 0.0154, 0.01607, 0.01438, 0.01294, 0.01337, 0.01487, 0.01274, 0.01607, 0.01438, 0.01294, 0.01337, 0.0138, 0.01274, 0.01487, 0.01274, 0.01487, 0.01274, 0.01574, 0.01337, 0.01607, 0.01438, 0.0243, 0.01462, 0.02176, 0.01811, 0.01766, 0.01678, 0.02176, 0.01113, 2.074, 0.1, 2.074, 1.9, 1.926, 1.9, 1.926, 0.1, 1.926, 0.1, 1.926, 1.9, 1.926, 1.9, 1.926, 0.1, 2.074, 1.9, 2.074, 0.1, 1.926, 0.1, 1.926, 1.9, 0.0254, 0.02539, 0.003214, 0.02539, 0.003214, 0.003301, 0.0254, 0.003301, 0.0254, 0.02539, 0.003214, 0.02539, 0.003214, 0.003301, 0.0254, 0.003301, 0.0236, 0.01246, 0.0243, 0.01462, 0.02176, 0.01113, 0.01766, 0.01678, 0.01695, 0.01462, 0.01766, 0.01246, 0.01766, 0.01678, 0.01766, 0.01246, 0.02176, 0.01113, 0.0254, 0.02539, 0.003293, 0.02539, 0.003293, 0.003301, 0.0254, 0.003301, 0.0243, 0.01462, 0.0236, 0.01678, 0.02176, 0.01811, 0.01766, 0.01246, 0.01949, 0.01113, 0.02176, 0.01113, 0.02176, 0.01811, 0.01949, 0.01811, 0.01766, 0.01678, 0.01574, 0.0154, 0.01487, 0.01603, 0.01607, 0.01438, 0.01487, 0.01603, 0.0138, 0.01603, 0.01294, 0.0154, 0.01487, 0.01603, 0.01294, 0.0154, 0.01607, 0.01438, 0.0254, 0.02539, 0.003293, 0.02539, 0.003293, 0.003301, 0.0254, 0.003301, 0.01294, 0.01337, 0.01487, 0.01274, 0.01607, 0.01438, 0.01294, 0.01337, 0.0138, 0.01274, 0.01487, 0.01274, 0.01487, 0.01274, 0.01574, 0.01337, 0.01607, 0.01438, 0.0254, 0.02539, 0.003214, 0.02539, 0.003214, 0.003301, 0.0254, 0.003301, 0.0254, 0.02539, 0.003214, 0.02539, 0.003214, 0.003301, 0.0254, 0.003301, 0.0254, 0.02531, 0.003293, 0.02531, 0.003293, 0.003301, 0.0254, 0.003301, 0.0243, 0.01462, 0.02176, 0.01811, 0.01766, 0.01678, 0.02176, 0.01113, 0.01294, 0.0154, 0.01261, 0.01438, 0.01294, 0.01337, 0.01607, 0.01438, 0.0254, 0.02531, 0.003293, 0.02531, 0.003293, 0.003301, 0.0254, 0.003301, 0.0254, 0.02523, 0.003293, 0.02523, 0.003293, 0.003301, 0.0254, 0.003301, 0.0254, 0.02531, 0.003293, 0.02531, 0.003293, 0.003301, 0.0254, 0.003301, 0.0254, 0.02531, 0.003293, 0.02531, 0.003293, 0.003301, 0.0254, 0.003301, 0.0254, 0.02523, 0.003293, 0.02523, 0.003293, 0.003301, 0.0254, 0.003301, 0.0236, 0.01246, 0.0243, 0.01462, 0.02176, 0.01113, 0.01766, 0.01678, 0.01695, 0.01462, 0.01766, 0.01246, 0.01766, 0.01678, 0.01766, 0.01246, 0.02176, 0.01113, 0.0254, 0.02539, 0.003293, 0.02539, 0.003293, 0.003301, 0.0254, 0.003301, 0.0243, 0.01462, 0.0236, 0.01678, 0.02176, 0.01811, 0.01766, 0.01246, 0.01949, 0.01113, 0.02176, 0.01113, 0.02176, 0.01811, 0.01949, 0.01811, 0.01766, 0.01678, 0.01574, 0.0154, 0.01487, 0.01603, 0.01607, 0.01438, 0.01487, 0.01603, 0.0138, 0.01603, 0.01294, 0.0154, 0.01487, 0.01603, 0.01294, 0.0154, 0.01607, 0.01438, 0.0254, 0.02539, 0.003293, 0.02539, 0.003293, 0.003301, 0.0254, 0.003301, 0.01294, 0.01337, 0.01487, 0.01274, 0.01607, 0.01438, 0.01294, 0.01337, 0.0138, 0.01274, 0.01487, 0.01274, 0.01487, 0.01274, 0.01574, 0.01337, 0.01607, 0.01438, 0.0254, 0.02531, 0.003293, 0.02531, 0.003293, 0.003301, 0.0254, 0.003301, 0.0254, 0.02539, 0.003214, 0.02539, 0.003214, 0.003301, 0.0254, 0.003301, 0.0254, 0.02531, 0.003293, 0.02531, 0.003293, 0.003301, 0.0254, 0.003301, 0.0243, 0.01462, 0.02176, 0.01811, 0.01766, 0.01678, 0.02176, 0.01113, 0.01294, 0.0154, 0.01261, 0.01438, 0.01294, 0.01337, 0.01607, 0.01438, 0.0254, 0.02531, 0.003293, 0.02531, 0.003293, 0.003301, 0.0254, 0.003301, 0.0254, 0.02539, 0.003214, 0.02539, 0.003214, 0.003301, 0.0254, 0.003301, 0.0254, 0.02531, 0.003293, 0.02531, 0.003293, 0.003301, 0.0254, 0.003301, 0.0254, 0.02539, 0.003214, 0.02539, 0.003214, 0.003301, 0.0254, 0.003301, 0.0236, 0.01246, 0.0243, 0.01462, 0.02176, 0.01113, 0.01766, 0.01678, 0.01695, 0.01462, 0.01766, 0.01246, 0.01766, 0.01678, 0.01766, 0.01246, 0.02176, 0.01113, 0.0254, 0.02539, 0.003293, 0.02539, 0.003293, 0.003301, 0.0254, 0.003301, 0.0243, 0.01462, 0.0236, 0.01678, 0.02176, 0.01811, 0.01766, 0.01246, 0.01949, 0.01113, 0.02176, 0.01113, 0.02176, 0.01811, 0.01949, 0.01811, 0.01766, 0.01678, 0.01574, 0.0154, 0.01487, 0.01603, 0.01607, 0.01438, 0.01487, 0.01603, 0.0138, 0.01603, 0.01294, 0.0154, 0.01487, 0.01603, 0.01294, 0.0154, 0.01607, 0.01438, 0.0254, 0.02539, 0.003293, 0.02539, 0.003293, 0.003301, 0.0254, 0.003301, 0.01294, 0.01337, 0.01487, 0.01274, 0.01607, 0.01438, 0.01294, 0.01337, 0.0138, 0.01274, 0.01487, 0.01274, 0.01487, 0.01274, 0.01574, 0.01337, 0.01607, 0.01438, 0.0254, 0.02539, 0.003214, 0.02539, 0.003214, 0.003301, 0.0254, 0.003301, 0.0254, 0.02539, 0.003214, 0.02539, 0.003214, 0.003301, 0.0254, 0.003301, 0.0254, 0.02531, 0.003293, 0.02531, 0.003293, 0.003301, 0.0254, 0.003301, 0.0243, 0.01462, 0.02176, 0.01811, 0.01766, 0.01678, 0.02176, 0.01113, 0.01294, 0.0154, 0.01261, 0.01438, 0.01294, 0.01337, 0.01607, 0.01438, 0.0254, 0.02531, 0.003293, 0.02531, 0.003293, 0.003301, 0.0254, 0.003301, 0.0254, 0.02523, 0.003293, 0.02523, 0.003293, 0.003301, 0.0254, 0.003301, 0.0254, 0.02531, 0.003293, 0.02531, 0.003293, 0.003301, 0.0254, 0.003301, 0.0254, 0.02531, 0.003293, 0.02531, 0.003293, 0.003301, 0.0254, 0.003301, 0.0254, 0.02539, 0.003214, 0.02539, 0.003214, 0.003301, 0.0254, 0.003301, 0.0254, 0.02539, 0.003293, 0.02539, 0.003293, 0.003301, 0.0254, 0.003301, 0.0254, 0.02531, 0.003293, 0.02531, 0.003293, 0.003301, 0.0254, 0.003301, 0.0254, 0.02539, 0.003214, 0.02539, 0.003214, 0.003301, 0.0254, 0.003301, 0.0254, 0.02539, 0.003214, 0.02539, 0.003214, 0.003301, 0.0254, 0.003301, 0.0254, 0.02539, 0.003293, 0.02539, 0.003293, 0.003301, 0.0254, 0.003301, 0.0254, 0.02531, 0.003293, 0.02531, 0.003293, 0.003301, 0.0254, 0.003301, 0.0254, 0.02523, 0.003293, 0.02523, 0.003293, 0.003301, 0.0254, 0.003301, 0.0254, 0.02531, 0.003293, 0.02531, 0.003293, 0.003301, 0.0254, 0.003301, 0.0254, 0.02531, 0.003293, 0.02531, 0.003293, 0.003301, 0.0254, 0.003301, 12.27, 0.0004991, 12.92, 0.000499, 13.23, 0.3282, 12.52, 0.3282, 12.52, 0.6669, 12.27, 0.9995, 12.92, 0.9995, 13.23, 0.6669, 12.52, 0.3282, 12.52, 0.5, 13.27, 0.5, 13.23, 0.3282, 12.27, 0.0004994, 12.92, 0.0004994, 13.23, 0.3282, 12.52, 0.3282, 13.27, 0.5, 13.23, 0.6669, 13.23, 0.6669, 13.27, 0.5, 12.52, 0.5, 12.52, 0.6669, 13.23, 0.6669, 13.27, 0.5, 13.23, 0.3282, 12.92, 0.0004994, 12.92, 0.0004994, 13.23, 0.3282, 12.92, 0.9995, 12.27, 0.9995, 12.27, 0.9995, 12.92, 0.9995, 12.52, 0.6669, 13.23, 0.6669, 12.92, 0.9995, 12.27, 0.9995, 12.52, 0.6669, 12.52, 0.5, 12.52, 0.5, 12.52, 0.6669, 13.23, 0.3282, 12.92, 0.0004994, 12.27, 0.0004994, 12.52, 0.3282, 12.52, 0.5, 12.52, 0.3282, 12.52, 0.3282, 12.52, 0.5, 0.0004995, 0.0004996, 0.6503, 0.0004995, 0.9595, 0.3282, 0.2515, 0.3282, 12.27, 0.9995, 12.52, 0.6669, 12.52, 0.6669, 12.27, 0.9995, 13.23, 0.6669, 12.92, 0.9995, 12.92, 0.9995, 13.23, 0.6669, 12.27, 0.0004994, 12.92, 0.0004994, 12.92, 0.0004994, 12.27, 0.0004994, 13.23, 0.3282, 13.27, 0.5, 13.27, 0.5, 13.23, 0.3282, 12.52, 0.3282, 12.27, 0.0004994, 12.27, 0.0004994, 12.52, 0.3282, 12.52, 0.3282, 13.23, 0.3282, 13.27, 0.5, 12.52, 0.5, 0.2515, 0.3282, 0.2515, 0.5, 0.9995, 0.5, 0.9595, 0.3282, 12.52, 0.5, 13.27, 0.5, 13.23, 0.6669, 12.52, 0.6669, 12.52, 0.6669, 12.27, 0.9995, 12.92, 0.9995, 13.23, 0.6669, 0.9995, 0.5, 0.9595, 0.6669, 0.9595, 0.6669, 0.9995, 0.5, 0.9595, 0.3282, 0.9995, 0.5, 0.9995, 0.5, 0.9595, 0.3282, 0.9595, 0.3282, 0.6503, 0.0004995, 0.6503, 0.0004995, 0.9595, 0.3282, 0.6503, 0.9995, 0.0005002, 0.9995, 0.0005002, 0.9995, 0.6503, 0.9995, 0.2515, 0.6669, 0.9595, 0.6669, 0.6503, 0.9995, 0.0005002, 0.9995, 0.2515, 0.6669, 0.2515, 0.5, 0.2515, 0.5, 0.2515, 0.6669, 0.9595, 0.3282, 0.6503, 0.0004995, 0.0004995, 0.0004996, 0.2515, 0.3282, 0.2515, 0.5, 0.2515, 0.3282, 0.2515, 0.3282, 0.2515, 0.5, 0.0004995, 0.0004996, 0.6503, 0.0004995, 0.9595, 0.3282, 0.2515, 0.3282, 0.0005002, 0.9995, 0.2515, 0.6669, 0.2515, 0.6669, 0.0005002, 0.9995, 0.9595, 0.6669, 0.6503, 0.9995, 0.6503, 0.9995, 0.9595, 0.6669, 0.0004995, 0.0004996, 0.6503, 0.0004995, 0.6503, 0.0004995, 0.0004995, 0.0004996, 0.2515, 0.3282, 0.2515, 0.5, 0.9995, 0.5, 0.9595, 0.3282, 0.2515, 0.3282, 0.0004995, 0.0004996, 0.0004995, 0.0004996, 0.2515, 0.3282, 0.2515, 0.3282, 0.9595, 0.3282, 0.9995, 0.5, 0.2515, 0.5, 0.2515, 0.5, 0.2515, 0.6669, 0.9595, 0.6669, 0.9995, 0.5, 0.2515, 0.5, 0.9995, 0.5, 0.9595, 0.6669, 0.2515, 0.6669, 0.2515, 0.6669, 0.0005002, 0.9995, 0.6503, 0.9995, 0.9595, 0.6669, 0.9995, 0.5, 0.9595, 0.6669, 0.9595, 0.6669, 0.9995, 0.5, 0.9595, 0.3282, 0.9995, 0.5, 0.9995, 0.5, 0.9595, 0.3282, 0.9595, 0.3282, 0.6503, 0.0004995, 0.6503, 0.0004995, 0.9595, 0.3282, 0.6503, 0.9995, 0.0005002, 0.9995, 0.0005002, 0.9995, 0.6503, 0.9995, 0.2515, 0.6669, 0.9595, 0.6669, 0.6503, 0.9995, 0.0005002, 0.9995, 0.2515, 0.6669, 0.2515, 0.5, 0.2515, 0.5, 0.2515, 0.6669, 0.9595, 0.3282, 0.6503, 0.0004995, 0.0004995, 0.0004996, 0.2515, 0.3282, 0.2515, 0.5, 0.2515, 0.3282, 0.2515, 0.3282, 0.2515, 0.5, 0.0004995, 0.0004996, 0.6503, 0.0004995, 0.9595, 0.3282, 0.2515, 0.3282, 0.0005002, 0.9995, 0.2515, 0.6669, 0.2515, 0.6669, 0.0005002, 0.9995, 0.9595, 0.6669, 0.6503, 0.9995, 0.6503, 0.9995, 0.9595, 0.6669, 0.0004995, 0.0004996, 0.6503, 0.0004995, 0.6503, 0.0004995, 0.0004995, 0.0004996, 0.2515, 0.3282, 0.2515, 0.5, 0.9995, 0.5, 0.9595, 0.3282, 0.2515, 0.3282, 0.0004995, 0.0004996, 0.0004995, 0.0004996, 0.2515, 0.3282, 0.2515, 0.3282, 0.9595, 0.3282, 0.9995, 0.5, 0.2515, 0.5, 0.2515, 0.5, 0.2515, 0.6669, 0.9595, 0.6669, 0.9995, 0.5, 0.2515, 0.5, 0.9995, 0.5, 0.9595, 0.6669, 0.2515, 0.6669, 0.2515, 0.6669, 0.0005002, 0.9995, 0.6503, 0.9995, 0.9595, 0.6669, 0.9995, 0.5, 0.9595, 0.6669, 0.9595, 0.6669, 0.9995, 0.5, 0.9595, 0.3282, 0.9995, 0.5, 0.9995, 0.5, 0.9595, 0.3282, 0.2515, 0.3282, 0.9595, 0.3282, 0.9995, 0.5, 0.2515, 0.5, 0.6503, 0.9995, 0.0005002, 0.9995, 0.0005002, 0.9995, 0.6503, 0.9995, 0.2515, 0.6669, 0.9595, 0.6669, 0.6503, 0.9995, 0.0005002, 0.9995, 12.52, 0.3282, 12.27, 0.000499, 12.27, 0.000499, 12.52, 0.3282, 0.9595, 0.3282, 0.6503, 0.0004995, 0.6503, 0.0004995, 0.9595, 0.3282, 0.2515, 0.5, 0.2515, 0.3282, 0.2515, 0.3282, 0.2515, 0.5, 0.0004995, 0.0004996, 0.6503, 0.0004995, 0.9595, 0.3282, 0.2515, 0.3282, 0.0005002, 0.9995, 0.2515, 0.6669, 0.2515, 0.6669, 0.0005002, 0.9995, 0.9595, 0.6669, 0.6503, 0.9995, 0.6503, 0.9995, 0.9595, 0.6669, 0.0004995, 0.0004996, 0.6503, 0.0004995, 0.6503, 0.0004995, 0.0004995, 0.0004996, 0.2515, 0.6669, 0.2515, 0.5, 0.2515, 0.5, 0.2515, 0.6669, 0.2515, 0.3282, 0.0004995, 0.0004996, 0.0004995, 0.0004996, 0.2515, 0.3282, 0.9595, 0.3282, 0.6503, 0.0004995, 0.0004995, 0.0004996, 0.2515, 0.3282, 0.2515, 0.5, 0.2515, 0.6669, 0.9595, 0.6669, 0.9995, 0.5, 0.2515, 0.5, 0.9995, 0.5, 0.9595, 0.6669, 0.2515, 0.6669, 0.2515, 0.6669, 0.0005002, 0.9995, 0.6503, 0.9995, 0.9595, 0.6669, 0.9995, 0.5, 0.9595, 0.6669, 0.9595, 0.6669, 0.9995, 0.5, 0.9595, 0.3282, 0.9995, 0.5, 0.9995, 0.5, 0.9595, 0.3282, 0.9595, 0.3282, 0.6503, 0.0004995, 0.6503, 0.0004995, 0.9595, 0.3282, 0.6503, 0.9995, 0.0005002, 0.9995, 0.0005002, 0.9995, 0.6503, 0.9995, 0.2515, 0.6669, 0.9595, 0.6669, 0.6503, 0.9995, 0.0005002, 0.9995, 0.2515, 0.6669, 0.2515, 0.5, 0.2515, 0.5, 0.2515, 0.6669, 0.9595, 0.3282, 0.6503, 0.0004995, 0.0004995, 0.0004996, 0.2515, 0.3282, 0.2515, 0.5, 0.2515, 0.3282, 0.2515, 0.3282, 0.2515, 0.5, 0.0004995, 0.0004996, 0.6503, 0.0004995, 0.9595, 0.3282, 0.2515, 0.3282, 0.0005002, 0.9995, 0.2515, 0.6669, 0.2515, 0.6669, 0.0005002, 0.9995, 0.9595, 0.6669, 0.6503, 0.9995, 0.6503, 0.9995, 0.9595, 0.6669, 0.0004995, 0.0004996, 0.6503, 0.0004995, 0.6503, 0.0004995, 0.0004995, 0.0004996, 0.2515, 0.3282, 0.2515, 0.5, 0.9995, 0.5, 0.9595, 0.3282, 0.2515, 0.3282, 0.0004995, 0.0004996, 0.0004995, 0.0004996, 0.2515, 0.3282, 0.2515, 0.3282, 0.9595, 0.3282, 0.9995, 0.5, 0.2515, 0.5, 0.2515, 0.5, 0.2515, 0.6669, 0.9595, 0.6669, 0.9995, 0.5, 0.2515, 0.5, 0.9995, 0.5, 0.9595, 0.6669, 0.2515, 0.6669, 0.2515, 0.6669, 0.0005002, 0.9995, 0.6503, 0.9995, 0.9595, 0.6669, 0.9995, 0.5, 0.9595, 0.6669, 0.9595, 0.6669, 0.9995, 0.5, 0.9595, 0.3282, 0.9995, 0.5, 0.9995, 0.5, 0.9595, 0.3282, 0.9595, 0.3282, 0.6503, 0.0004995, 0.6503, 0.0004995, 0.9595, 0.3282, 0.6503, 0.9995, 0.0005002, 0.9995, 0.0005002, 0.9995, 0.6503, 0.9995, 0.2515, 0.6669, 0.9595, 0.6669, 0.6503, 0.9995, 0.0005002, 0.9995, 0.2515, 0.6669, 0.2515, 0.5, 0.2515, 0.5, 0.2515, 0.6669, 0.9595, 0.3282, 0.6503, 0.0004995, 0.0004995, 0.0004996, 0.2515, 0.3282, 0.2515, 0.5, 0.2515, 0.3282, 0.2515, 0.3282, 0.2515, 0.5, 0.0004995, 0.0004996, 0.6503, 0.0004995, 0.9595, 0.3282, 0.2515, 0.3282, 0.0005002, 0.9995, 0.2515, 0.6669, 0.2515, 0.6669, 0.0005002, 0.9995, 0.9595, 0.6669, 0.6503, 0.9995, 0.6503, 0.9995, 0.9595, 0.6669, 0.0004995, 0.0004996, 0.6503, 0.0004995, 0.6503, 0.0004995, 0.0004995, 0.0004996, 0.2515, 0.3282, 0.2515, 0.5, 0.9995, 0.5, 0.9595, 0.3282, 0.2515, 0.3282, 0.0004995, 0.0004996, 0.0004995, 0.0004996, 0.2515, 0.3282, 0.2515, 0.3282, 0.9595, 0.3282, 0.9995, 0.5, 0.2515, 0.5, 0.2515, 0.5, 0.2515, 0.6669, 0.9595, 0.6669, 0.9995, 0.5, 0.2515, 0.5, 0.9995, 0.5, 0.9595, 0.6669, 0.2515, 0.6669, 0.2515, 0.6669, 0.0005002, 0.9995, 0.6503, 0.9995, 0.9595, 0.6669, 0.9995, 0.5, 0.9595, 0.6669, 0.9595, 0.6669, 0.9995, 0.5, 0.9595, 0.3282, 0.9995, 0.5, 0.9995, 0.5, 0.9595, 0.3282, 0.9595, 0.3282, 0.6503, 0.0004995, 0.6503, 0.0004995, 0.9595, 0.3282, 0.6503, 0.9995, 0.0005002, 0.9995, 0.0005002, 0.9995, 0.6503, 0.9995, 0.2515, 0.6669, 0.9595, 0.6669, 0.6503, 0.9995, 0.0005002, 0.9995, 0.2515, 0.6669, 0.2515, 0.5, 0.2515, 0.5, 0.2515, 0.6669, 0.9595, 0.3282, 0.6503, 0.0004995, 0.0004995, 0.0004996, 0.2515, 0.3282, 0.2515, 0.5, 0.2515, 0.3282, 0.2515, 0.3282, 0.2515, 0.5, 0.9595, 0.6669, 0.6503, 0.9995, 0.6503, 0.9995, 0.9595, 0.6669, 0.0005002, 0.9995, 0.2515, 0.6669, 0.2515, 0.6669, 0.0005002, 0.9995, 0.9595, 0.6669, 0.6503, 0.9995, 0.6503, 0.9995, 0.9595, 0.6669, 0.0004995, 0.0004996, 0.6503, 0.0004995, 0.6503, 0.0004995, 0.0004995, 0.0004996, 0.2515, 0.3282, 0.2515, 0.5, 0.9995, 0.5, 0.9595, 0.3282, 0.2515, 0.3282, 0.0004995, 0.0004996, 0.0004995, 0.0004996, 0.2515, 0.3282, 0.2515, 0.3282, 0.9595, 0.3282, 0.9995, 0.5, 0.2515, 0.5, 0.2515, 0.5, 0.2515, 0.6669, 0.9595, 0.6669, 0.9995, 0.5, 0.2515, 0.5, 0.9995, 0.5, 0.9595, 0.6669, 0.2515, 0.6669, 0.2515, 0.6669, 0.0005002, 0.9995, 0.6503, 0.9995, 0.9595, 0.6669, 0.2515, 0.6669, 0.2515, 0.5, 0.2515, 0.5, 0.2515, 0.6669, 0.2515, 0.6669, 0.0005002, 0.9995, 0.6503, 0.9995, 0.9595, 0.6669, 0.0005002, 0.9995, 0.2515, 0.6669, 0.2515, 0.6669, 0.0005002, 0.9995, 0.0004995, 0.0004996, 0.2515, 0.3282, 0.9595, 0.3282, 0.6503, 0.0004995, 0.6503, 0.9995, 0.0005002, 0.9995, 0.0005002, 0.9995, 0.6503, 0.9995, 0.2515, 0.5, 0.2515, 0.6669, 0.9595, 0.6669, 0.9995, 0.5, 0.9995, 0.5, 0.2515, 0.5, 0.2515, 0.3282, 0.9595, 0.3282, 0.2515, 0.3282, 0.0004995, 0.0004996, 0.0004995, 0.0004996, 0.2515, 0.3282, 0.2515, 0.3282, 0.2515, 0.5, 0.9995, 0.5, 0.9595, 0.3282, 0.2515, 0.5, 0.2515, 0.3282, 0.2515, 0.3282, 0.2515, 0.5, 0.9595, 0.3282, 0.2515, 0.3282, 0.0004995, 0.0004996, 0.6503, 0.0004995, 12.27, 0.000499, 12.92, 0.000499, 13.23, 0.3282, 12.52, 0.3282, 0.9595, 0.6669, 0.2515, 0.6669, 0.2515, 0.5, 0.9995, 0.5, 0.0004995, 0.0004996, 0.6503, 0.0004995, 0.6503, 0.0004995, 0.0004995, 0.0004996, 0.9595, 0.3282, 0.9995, 0.5, 0.9995, 0.5, 0.9595, 0.3282, 0.6503, 0.0004995, 0.9595, 0.3282, 0.9595, 0.3282, 0.6503, 0.0004995, 0.6503, 0.9995, 0.0005002, 0.9995, 0.2515, 0.6669, 0.9595, 0.6669, 0.9995, 0.5, 0.9595, 0.6669, 0.9595, 0.6669, 0.9995, 0.5, 13.27, 0.5, 13.23, 0.6669, 13.23, 0.6669, 13.27, 0.5, 13.23, 0.3282, 13.27, 0.5, 13.27, 0.5, 13.23, 0.3282, 13.23, 0.3282, 12.92, 0.000499, 12.92, 0.000499, 13.23, 0.3282, 12.92, 0.9995, 12.27, 0.9995, 12.27, 0.9995, 12.92, 0.9995, 12.52, 0.6669, 12.52, 0.5, 12.52, 0.5, 12.52, 0.6669, 13.23, 0.3282, 12.92, 0.000499, 12.27, 0.000499, 12.52, 0.3282, 12.52, 0.5, 12.52, 0.3282, 12.52, 0.3282, 12.52, 0.5, 12.52, 0.3282, 12.52, 0.5, 13.27, 0.5, 13.23, 0.3282, 12.27, 0.9995, 12.52, 0.6669, 12.52, 0.6669, 12.27, 0.9995, 13.23, 0.6669, 12.92, 0.9995, 12.92, 0.9995, 13.23, 0.6669, 12.27, 0.000499, 12.92, 0.000499, 12.92, 0.000499, 12.27, 0.000499, 12.52, 0.3282, 12.52, 0.5, 13.27, 0.5, 13.23, 0.3282, 12.52, 0.6669, 13.23, 0.6669, 12.92, 0.9995, 12.27, 0.9995, 12.52, 0.3282, 13.23, 0.3282, 13.27, 0.5, 12.52, 0.5, 12.52, 0.5, 12.52, 0.6669, 13.23, 0.6669, 13.27, 0.5, 12.52, 0.5, 13.27, 0.5, 13.23, 0.6669, 12.52, 0.6669, 12.52, 0.6669, 12.27, 0.9995, 12.92, 0.9995, 13.23, 0.6669, 12.52, 0.5, 13.27, 0.5, 13.23, 0.6669, 12.52, 0.6669, 13.23, 0.3282, 13.27, 0.5, 13.27, 0.5, 13.23, 0.3282, 13.23, 0.3282, 12.92, 0.000499, 12.92, 0.000499, 13.23, 0.3282, 12.92, 0.9995, 12.27, 0.9995, 12.27, 0.9995, 12.92, 0.9995, 12.27, 0.9995, 12.52, 0.6669, 12.52, 0.6669, 12.27, 0.9995, 12.52, 0.6669, 12.52, 0.5, 12.52, 0.5, 12.52, 0.6669, 13.23, 0.3282, 12.92, 0.000499, 12.27, 0.0004991, 12.52, 0.3282, 12.52, 0.5, 12.52, 0.3282, 12.52, 0.3282, 12.52, 0.5, 12.27, 0.0004991, 12.92, 0.000499, 13.23, 0.3282, 12.52, 0.3282, 13.27, 0.5, 13.23, 0.6669, 13.23, 0.6669, 13.27, 0.5, 13.23, 0.6669, 12.92, 0.9995, 12.92, 0.9995, 13.23, 0.6669, 12.27, 0.0004991, 12.92, 0.000499, 12.92, 0.000499, 12.27, 0.0004991, 12.52, 0.6669, 13.23, 0.6669, 12.92, 0.9995, 12.27, 0.9995, 12.52, 0.3282, 12.27, 0.0004991, 12.27, 0.0004991, 12.52, 0.3282, 12.52, 0.3282, 13.23, 0.3282, 13.27, 0.5, 12.52, 0.5, 12.52, 0.5, 12.52, 0.6669, 13.23, 0.6669, 13.27, 0.5, 12.52, 0.6669, 13.23, 0.6669, 12.92, 0.9995, 12.27, 0.9995, 12.52, 0.6669, 12.27, 0.9995, 12.92, 0.9995, 13.23, 0.6669, 13.27, 0.5, 13.23, 0.6669, 13.23, 0.6669, 13.27, 0.5, 13.23, 0.3282, 13.27, 0.5, 13.27, 0.5, 13.23, 0.3282, 13.23, 0.3282, 12.92, 0.000499, 12.92, 0.000499, 13.23, 0.3282, 12.92, 0.9995, 12.27, 0.9995, 12.27, 0.9995, 12.92, 0.9995, 12.27, 0.9995, 12.52, 0.6669, 12.52, 0.6669, 12.27, 0.9995, 12.52, 0.6669, 12.52, 0.5, 12.52, 0.5, 12.52, 0.6669, 13.23, 0.3282, 12.92, 0.000499, 12.27, 0.0004991, 12.52, 0.3282, 12.52, 0.5, 12.52, 0.3282, 12.52, 0.3282, 12.52, 0.5, 12.27, 0.0004992, 12.92, 0.0004991, 13.23, 0.3282, 12.52, 0.3282, 13.23, 0.3282, 12.92, 0.0004991, 12.92, 0.0004991, 13.23, 0.3282, 13.23, 0.6669, 12.92, 0.9995, 12.92, 0.9995, 13.23, 0.6669, 12.27, 0.0004991, 12.92, 0.000499, 12.92, 0.000499, 12.27, 0.0004991, 12.52, 0.3282, 12.52, 0.5, 13.27, 0.5, 13.23, 0.3282, 12.52, 0.3282, 12.27, 0.0004991, 12.27, 0.0004991, 12.52, 0.3282, 12.52, 0.3282, 13.23, 0.3282, 13.27, 0.5, 12.52, 0.5, 12.52, 0.5, 12.52, 0.6669, 13.23, 0.6669, 13.27, 0.5, 12.52, 0.5, 13.27, 0.5, 13.23, 0.6669, 12.52, 0.6669, 12.52, 0.6669, 12.27, 0.9995, 12.92, 0.9995, 13.23, 0.6669, 13.27, 0.5, 13.23, 0.6669, 13.23, 0.6669, 13.27, 0.5, 13.23, 0.3282, 13.27, 0.5, 13.27, 0.5, 13.23, 0.3282, 12.52, 0.3282, 13.23, 0.3282, 13.27, 0.5, 12.52, 0.5, 12.92, 0.9995, 12.27, 0.9995, 12.27, 0.9995, 12.92, 0.9995, 12.52, 0.6669, 13.23, 0.6669, 12.92, 0.9995, 12.27, 0.9995, 12.52, 0.6669, 12.52, 0.5, 12.52, 0.5, 12.52, 0.6669, 13.23, 0.3282, 12.92, 0.0004991, 12.27, 0.0004992, 12.52, 0.3282, 12.52, 0.5, 12.52, 0.3282, 12.52, 0.3282, 12.52, 0.5, 12.27, 0.0004992, 12.92, 0.0004991, 13.23, 0.3282, 12.52, 0.3282, 12.27, 0.9995, 12.52, 0.6669, 12.52, 0.6669, 12.27, 0.9995, 13.23, 0.6669, 12.92, 0.9995, 12.92, 0.9995, 13.23, 0.6669, 12.27, 0.0004992, 12.92, 0.0004991, 12.92, 0.0004991, 12.27, 0.0004992, 12.52, 0.3282, 12.52, 0.5, 13.27, 0.5, 13.23, 0.3282, 12.52, 0.3282, 12.27, 0.0004992, 12.27, 0.0004992, 12.52, 0.3282, 12.52, 0.5, 12.52, 0.6669, 13.23, 0.6669, 13.27, 0.5, 12.52, 0.5, 13.27, 0.5, 13.23, 0.6669, 12.52, 0.6669, 12.52, 0.6669, 12.27, 0.9995, 12.92, 0.9995, 13.23, 0.6669, 13.27, 0.5, 13.23, 0.6669, 13.23, 0.6669, 13.27, 0.5, 13.23, 0.3282, 13.27, 0.5, 13.27, 0.5, 13.23, 0.3282, 13.23, 0.3282, 12.92, 0.0004991, 12.92, 0.0004991, 13.23, 0.3282, 12.92, 0.9995, 12.27, 0.9995, 12.27, 0.9995, 12.92, 0.9995, 12.52, 0.6669, 13.23, 0.6669, 12.92, 0.9995, 12.27, 0.9995, 12.52, 0.6669, 12.52, 0.5, 12.52, 0.5, 12.52, 0.6669, 13.23, 0.3282, 12.92, 0.0004991, 12.27, 0.0004992, 12.52, 0.3282, 12.52, 0.5, 12.52, 0.3282, 12.52, 0.3282, 12.52, 0.5, 12.52, 0.3282, 12.52, 0.5, 13.27, 0.5, 13.23, 0.3282, 12.27, 0.9995, 12.52, 0.6669, 12.52, 0.6669, 12.27, 0.9995, 13.23, 0.6669, 12.92, 0.9995, 12.92, 0.9995, 13.23, 0.6669, 12.27, 0.0004992, 12.92, 0.0004991, 12.92, 0.0004991, 12.27, 0.0004992, 12.52, 0.3282, 12.52, 0.5, 13.27, 0.5, 13.23, 0.3282, 12.52, 0.3282, 12.27, 0.0004992, 12.27, 0.0004992, 12.52, 0.3282, 12.52, 0.3282, 13.23, 0.3282, 13.27, 0.5, 12.52, 0.5, 12.52, 0.5, 12.52, 0.6669, 13.23, 0.6669, 13.27, 0.5, 12.52, 0.5, 13.27, 0.5, 13.23, 0.6669, 12.52, 0.6669, 12.27, 0.0004992, 12.92, 0.0004992, 13.23, 0.3282, 12.52, 0.3282, 13.27, 0.5, 13.23, 0.6669, 13.23, 0.6669, 13.27, 0.5, 13.23, 0.3282, 13.27, 0.5, 13.27, 0.5, 13.23, 0.3282, 12.92, 0.9995, 12.27, 0.9995, 12.27, 0.9995, 12.92, 0.9995, 12.92, 0.9995, 12.27, 0.9995, 12.27, 0.9995, 12.92, 0.9995, 12.52, 0.6669, 13.23, 0.6669, 12.92, 0.9995, 12.27, 0.9995, 13.23, 0.3282, 12.92, 0.0004992, 12.92, 0.0004992, 13.23, 0.3282, 12.52, 0.6669, 12.52, 0.5, 12.52, 0.5, 12.52, 0.6669, 12.52, 0.5, 12.52, 0.3282, 12.52, 0.3282, 12.52, 0.5, 12.27, 0.0004993, 12.92, 0.0004992, 13.23, 0.3282, 12.52, 0.3282, 12.27, 0.9995, 12.52, 0.6669, 12.52, 0.6669, 12.27, 0.9995, 13.23, 0.6669, 12.92, 0.9995, 12.92, 0.9995, 13.23, 0.6669, 12.27, 0.0004992, 12.92, 0.0004992, 12.92, 0.0004992, 12.27, 0.0004992, 13.23, 0.3282, 12.92, 0.0004992, 12.27, 0.0004992, 12.52, 0.3282, 12.52, 0.3282, 12.27, 0.0004992, 12.27, 0.0004992, 12.52, 0.3282, 12.52, 0.3282, 13.23, 0.3282, 13.27, 0.5, 12.52, 0.5, 12.52, 0.5, 12.52, 0.6669, 13.23, 0.6669, 13.27, 0.5, 12.52, 0.5, 13.27, 0.5, 13.23, 0.6669, 12.52, 0.6669, 12.52, 0.6669, 12.27, 0.9995, 12.92, 0.9995, 13.23, 0.6669, 13.27, 0.5, 13.23, 0.6669, 13.23, 0.6669, 13.27, 0.5, 13.23, 0.3282, 13.27, 0.5, 13.27, 0.5, 13.23, 0.3282, 13.23, 0.3282, 12.92, 0.0004992, 12.92, 0.0004992, 13.23, 0.3282, 12.92, 0.9995, 12.27, 0.9995, 12.27, 0.9995, 12.92, 0.9995, 12.52, 0.6669, 13.23, 0.6669, 12.92, 0.9995, 12.27, 0.9995, 12.52, 0.6669, 12.52, 0.5, 12.52, 0.5, 12.52, 0.6669, 13.23, 0.3282, 12.92, 0.0004992, 12.27, 0.0004993, 12.52, 0.3282, 12.52, 0.5, 12.52, 0.3282, 12.52, 0.3282, 12.52, 0.5, 12.27, 0.0004995, 12.92, 0.0004994, 13.23, 0.3282, 12.52, 0.3282, 12.27, 0.9995, 12.52, 0.6669, 12.52, 0.6669, 12.27, 0.9995, 13.23, 0.6669, 12.92, 0.9995, 12.92, 0.9995, 13.23, 0.6669, 12.27, 0.0004993, 12.92, 0.0004992, 12.92, 0.0004992, 12.27, 0.0004993, 12.52, 0.3282, 12.52, 0.5, 13.27, 0.5, 13.23, 0.3282, 12.52, 0.3282, 12.27, 0.0004993, 12.27, 0.0004993, 12.52, 0.3282, 12.52, 0.3282, 13.23, 0.3282, 13.27, 0.5, 12.52, 0.5, 12.52, 0.5, 12.52, 0.6669, 13.23, 0.6669, 13.27, 0.5, 12.52, 0.5, 13.27, 0.5, 13.23, 0.6669, 12.52, 0.6669, 12.52, 0.6669, 12.27, 0.9995, 12.92, 0.9995, 13.23, 0.6669, 13.27, 0.5, 13.23, 0.6669, 13.23, 0.6669, 13.27, 0.5, 13.23, 0.3282, 13.27, 0.5, 13.27, 0.5, 13.23, 0.3282, 13.23, 0.3282, 12.92, 0.0004994, 12.92, 0.0004994, 13.23, 0.3282, 12.92, 0.9995, 12.27, 0.9995, 12.27, 0.9995, 12.92, 0.9995, 12.52, 0.6669, 13.23, 0.6669, 12.92, 0.9995, 12.27, 0.9995, 12.52, 0.6669, 12.52, 0.5, 12.52, 0.5, 12.52, 0.6669, 13.23, 0.3282, 12.92, 0.0004994, 12.27, 0.0004995, 12.52, 0.3282, 12.52, 0.5, 12.52, 0.3282, 12.52, 0.3282, 12.52, 0.5, 12.27, 0.0004994, 12.92, 0.0004993, 13.23, 0.3282, 12.52, 0.3282, 12.27, 0.9995, 12.52, 0.6669, 12.52, 0.6669, 12.27, 0.9995, 13.23, 0.6669, 12.92, 0.9995, 12.92, 0.9995, 13.23, 0.6669, 12.27, 0.0004995, 12.92, 0.0004994, 12.92, 0.0004994, 12.27, 0.0004995, 12.52, 0.3282, 12.52, 0.5, 13.27, 0.5, 13.23, 0.3282, 12.52, 0.3282, 12.27, 0.0004995, 12.27, 0.0004995, 12.52, 0.3282, 12.52, 0.3282, 13.23, 0.3282, 13.27, 0.5, 12.52, 0.5, 12.52, 0.5, 12.52, 0.6669, 13.23, 0.6669, 13.27, 0.5, 12.52, 0.5, 13.27, 0.5, 13.23, 0.6669, 12.52, 0.6669, 12.52, 0.6669, 12.27, 0.9995, 12.92, 0.9995, 13.23, 0.6669, 13.27, 0.5, 12.52, 0.5, 12.52, 0.3282, 13.23, 0.3282, 13.23, 0.3282, 13.27, 0.5, 13.27, 0.5, 13.23, 0.3282, 13.23, 0.3282, 12.92, 0.0004993, 12.92, 0.0004993, 13.23, 0.3282, 13.27, 0.5, 13.23, 0.6669, 13.23, 0.6669, 13.27, 0.5, 12.52, 0.6669, 13.23, 0.6669, 12.92, 0.9995, 12.27, 0.9995, 12.52, 0.6669, 12.52, 0.5, 12.52, 0.5, 12.52, 0.6669, 13.23, 0.3282, 12.92, 0.0004993, 12.27, 0.0004994, 12.52, 0.3282, 12.52, 0.5, 12.52, 0.3282, 12.52, 0.3282, 12.52, 0.5, 12.27, 0.9995, 12.52, 0.6669, 12.52, 0.6669, 12.27, 0.9995, 13.23, 0.6669, 12.92, 0.9995, 12.92, 0.9995, 13.23, 0.6669, 12.52, 0.3282, 12.52, 0.5, 13.27, 0.5, 13.23, 0.3282, 12.52, 0.3282, 12.27, 0.0004994, 12.27, 0.0004994, 12.52, 0.3282, 12.27, 0.0004994, 12.92, 0.0004993, 12.92, 0.0004993, 12.27, 0.0004994, 12.52, 0.5, 12.52, 0.6669, 13.23, 0.6669, 13.27, 0.5, 12.52, 0.5, 13.27, 0.5, 13.23, 0.6669, 12.52, 0.6669, 12.52, 0.6669, 12.27, 0.9995, 12.92, 0.9995, 13.23, 0.6669, 0.8292, 0.1765, 0.6633, 0.1765, 0.6633, 0.002997, 0.8292, 0.002997, 1.327, 0.1765, 1.161, 0.1765, 1.161, 0.002997, 1.327, 0.002997, 0.3174, 5.901, 0.1523, 5.92, 0.1658, 4.268, 0.3317, 4.268, 0.6633, 4.268, 0.8292, 4.268, 0.8427, 5.92, 0.6776, 5.901, 1.493, 2.575, 1.327, 2.575, 1.327, 1.186, 1.493, 1.186, 0.6633, 0.1765, 0.4975, 0.1765, 0.4975, 0.002997, 0.6633, 0.002997, 1.838, 5.971, 1.673, 5.99, 1.658, 4.268, 1.824, 4.268, 0.4975, 2.575, 0.3317, 2.575, 0.3317, 1.186, 0.4975, 1.186, 0.6633, 4.268, 0.4975, 4.268, 0.4975, 2.575, 0.6633, 2.575, 1.99, 4.268, 1.824, 4.268, 1.824, 2.575, 1.99, 2.575, 1.493, 1.186, 1.327, 1.186, 1.327, 0.1765, 1.493, 0.1765, 1.99, 0.1765, 1.824, 0.1765, 1.824, 0.002997, 1.99, 0.002997, 0.995, 0.1765, 0.8292, 0.1765, 0.8292, 0.002997, 0.995, 0.002997, 1.161, 2.575, 0.995, 2.575, 0.995, 1.186, 1.161, 1.186, 1.492, 5.997, 1.673, 5.99, 1.838, 5.971, 7.911e-07, 5.946, -0.1523, 5.971, -0.1658, 4.268, -1.186e-07, 4.268, 0.4975, 4.268, 0.3317, 4.268, 0.3317, 2.575, 0.4975, 2.575, 0.1658, 2.575, -1.186e-07, 2.575, -1.186e-07, 1.186, 0.1658, 1.186, 0.1658, 1.186, -1.186e-07, 1.186, -1.186e-07, 0.1765, 0.1658, 0.1765, 0.995, 4.268, 0.8292, 4.268, 0.8292, 2.575, 0.995, 2.575, 1.492, 5.997, 1.312, 5.99, 1.327, 4.268, 1.493, 4.268, 0.6641, 5.894, 0.1523, 5.92, 0.4832, 5.971, 1.838, 5.971, 1.838, 5.971, 1.777, 5.946, 1.507, 5.92, 0.1658, 4.268, -1.186e-07, 4.268, -1.186e-07, 2.575, 0.1658, 2.575, 1.161, 4.268, 0.995, 4.268, 0.995, 2.575, 1.161, 2.575, 1.99, 1.186, 1.824, 1.186, 1.824, 0.1765, 1.99, 0.1765, 1.312, 5.99, 1.492, 5.997, 0.4832, 5.971, 1.492, 5.997, 1.838, 5.971, 0.4832, 5.971, 1.493, 1.186, 1.658, 1.186, 1.658, 2.575, 1.493, 2.575, 1.838, 5.971, 1.507, 5.92, 0.6641, 5.894, 1.507, 5.92, 1.099, 5.901, 0.6641, 5.894, 0.6641, 5.894, 0.3174, 5.901, 0.1523, 5.92, 0.1523, 5.92, 0.2129, 5.946, 0.4832, 5.971, 0.4975, 1.186, 0.6633, 1.186, 0.6633, 2.575, 0.4975, 2.575, 1.824, 2.575, 1.658, 2.575, 1.658, 1.186, 1.824, 1.186, 0.4975, 0.1765, 0.3317, 0.1765, 0.3317, 0.002997, 0.4975, 0.002997, 0.4975, 1.186, 0.3317, 1.186, 0.3317, 0.1765, 0.4975, 0.1765, 1.673, 5.99, 1.492, 5.997, 1.493, 4.268, 1.658, 4.268, 1.492, 0.002997, 1.658, 0.002997, 1.658, 0.1765, 1.493, 0.1765, 0.995, 4.268, 1.161, 4.268, 1.147, 5.971, 0.995, 5.946, 1.99, 2.575, 1.824, 2.575, 1.824, 1.186, 1.99, 1.186, 0.6633, 1.186, 0.8292, 1.186, 0.8292, 2.575, 0.6633, 2.575, 0.8292, 1.186, 0.6633, 1.186, 0.6633, 0.1765, 0.8292, 0.1765, 1.493, 2.575, 1.658, 2.575, 1.658, 4.268, 1.493, 4.268, 0.3317, 2.575, 0.1658, 2.575, 0.1658, 1.186, 0.3317, 1.186, 1.161, 1.186, 0.995, 1.186, 0.995, 0.1765, 1.161, 0.1765, 0.6776, 5.901, 0.4975, 5.894, 0.4975, 4.268, 0.6633, 4.268, 1.824, 0.1765, 1.658, 0.1765, 1.658, 0.002997, 1.824, 0.002997, 1.327, 4.268, 1.161, 4.268, 1.161, 2.575, 1.327, 2.575, 1.327, 2.575, 1.161, 2.575, 1.161, 1.186, 1.327, 1.186, 1.824, 1.186, 1.658, 1.186, 1.658, 0.1765, 1.824, 0.1765, 0.3317, 1.186, 0.1658, 1.186, 0.1658, 0.1765, 0.3317, 0.1765, 1.493, 4.268, 1.327, 4.268, 1.327, 2.575, 1.493, 2.575, 0.1523, 5.92, 7.911e-07, 5.946, -1.186e-07, 4.268, 0.1658, 4.268, 1.493, 0.1765, 1.327, 0.1765, 1.327, 0.002997, 1.492, 0.002997, 0.4975, 5.894, 0.3174, 5.901, 0.3317, 4.268, 0.4975, 4.268, 1.658, 2.575, 1.824, 2.575, 1.824, 4.268, 1.658, 4.268, 0.8292, 1.186, 0.995, 1.186, 0.995, 2.575, 0.8292, 2.575, 1.161, 4.268, 1.327, 4.268, 1.312, 5.99, 1.147, 5.971, 0.6633, 1.186, 0.4975, 1.186, 0.4975, 0.1765, 0.6633, 0.1765, 0.1658, 0.1765, -1.186e-07, 0.1765, -1.186e-07, 0.002997, 0.1658, 0.002997, 1.161, 0.1765, 0.995, 0.1765, 0.995, 0.002997, 1.161, 0.002997, 0.995, 1.186, 0.8292, 1.186, 0.8292, 0.1765, 0.995, 0.1765, 0.3317, 4.268, 0.1658, 4.268, 0.1658, 2.575, 0.3317, 2.575, 0.8292, 4.268, 0.6633, 4.268, 0.6633, 2.575, 0.8292, 2.575, 1.493, 0.1765, 1.658, 0.1765, 1.658, 1.186, 1.493, 1.186, 0.3317, 0.1765, 0.1658, 0.1765, 0.1658, 0.002997, 0.3317, 0.002997, 0.8292, 4.268, 0.995, 4.268, 0.995, 5.946, 0.8427, 5.92, 1.327, 1.186, 1.161, 1.186, 1.161, 0.1765, 1.327, 0.1765, 2.074, 0.1, 1.926, 0.1, 1.926, 1.9, 2.074, 1.9, 1.926, 0.1, 1.926, 0.1, 1.926, 1.9, 1.926, 1.9, 2.074, 1.9, 1.926, 1.9, 1.926, 0.1, 2.074, 0.1])
me_cyli0111.materials.append(mat_pile_01)
me_cyli0111.materials.append(mat_pile_02)
me_cyli0111.materials.append(mat_plane)
me_cyli0111.materials.append(mat_pile_03)
me_cyli0111.materials.append(mat_plane_001)
me_cyli0111.use_remesh_preserve_volume = False
me_cyli0111.use_remesh_preserve_attributes = False
me_cyli0111.use_mirror_vertex_groups = False
me_cyli0111.update()

# ---- objects
ob_hemi = bpy.data.objects.new('Hemi', light_hemi)
ob_st_pile = bpy.data.objects.new('_st_pile', me_cyli0111)
ob_lamp = bpy.data.objects.new('Lamp', light_lamp)

# ---- transforms, parenting, visibility, modifiers, constraints
ob_hemi.location = (4.076, -25.75, 37.56)
ob_hemi.lineart.crease_threshold = 0.0
ob_st_pile.location = (0.0, 0.0, 0.0)
ob_st_pile.lineart.crease_threshold = 0.0
ob_lamp.location = (4.076, 27.42, 37.56)
ob_lamp.rotation_euler = (0.6503, 0.05522, 1.866)
ob_lamp.lock_rotations_4d = False
ob_lamp.empty_display_type = 'ARROWS'
ob_lamp.color = (0.0, 0.0, 0.0, 0.0)
ob_lamp.lineart.crease_threshold = 0.0

# ---- collection membership
col_collection_1.objects.link(ob_hemi)
col_collection_1.objects.link(ob_st_pile)
col_collection_20.objects.link(ob_lamp)

# ---- scene / render settings (as saved in the file)
scene.frame_start = 1; scene.frame_end = 250; scene.frame_set(1)
scene.render.engine = 'BLENDER_EEVEE_NEXT'
scene.render.resolution_percentage = 50
scene.render.dither_intensity = 0.0
scene.cycles.use_denoising = False
scene.cycles.samples = 10
scene.cycles.sampling_pattern = 'TABULATED_SOBOL'
scene.cycles.light_sampling_threshold = 0.0
scene.cycles.use_adaptive_sampling = False
scene.cycles.use_light_tree = False
scene.cycles.blur_glossy = 0.0
scene.cycles.pixel_filter_type = 'GAUSSIAN'
scene.cycles.sample_clamp_indirect = 0.0
scene.view_settings.view_transform = 'Standard'
bpy.context.view_layer.update()

# ---- added for rendering (the .blend has no active camera): camera
cam_auto = bpy.data.cameras.new('AutoCamera')
cam_auto.lens = 50.0
cam_auto.sensor_width = 36.0
cam_auto.clip_end = 1000.0
ob_auto_camera = bpy.data.objects.new('AutoCamera', cam_auto)
scene.collection.objects.link(ob_auto_camera)
ob_auto_camera.location = (40.1105, -47.5049, 53.4267)
ob_auto_camera.rotation_euler = (1.09748, -7.21219e-08, 0.694738)
scene.camera = ob_auto_camera
bpy.context.view_layer.update()
